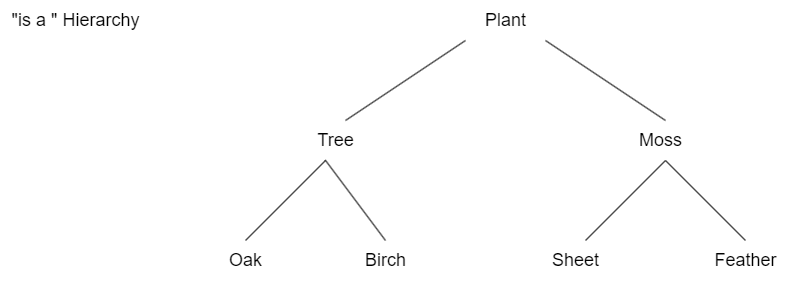

The diagram above was exported from draw.io. Its source (the exported page's mxGraphModel, read from the mxfile embedded in the PNG):
<mxGraphModel dx="1843" dy="746" grid="1" gridSize="10" guides="1" tooltips="1" connect="1" arrows="1" fold="1" page="1" pageScale="1" pageWidth="1100" pageHeight="850" math="0" shadow="0">
  <root>
    <mxCell id="0" />
    <mxCell id="1" parent="0" />
    <mxCell id="2" value="&lt;font style=&quot;font-size: 18px;&quot;&gt;Plant&lt;/font&gt;" style="text;html=1;align=center;verticalAlign=middle;resizable=0;points=[];autosize=1;strokeColor=none;fillColor=none;" vertex="1" parent="1">
      <mxGeometry x="545" y="480" width="60" height="40" as="geometry" />
    </mxCell>
    <mxCell id="3" value="" style="endArrow=none;html=1;rounded=0;" edge="1" parent="1">
      <mxGeometry width="50" height="50" relative="1" as="geometry">
        <mxPoint x="415" y="600" as="sourcePoint" />
        <mxPoint x="535" y="520" as="targetPoint" />
      </mxGeometry>
    </mxCell>
    <mxCell id="4" value="&lt;font style=&quot;font-size: 18px;&quot;&gt;Tree&lt;/font&gt;" style="text;html=1;align=center;verticalAlign=middle;resizable=0;points=[];autosize=1;strokeColor=none;fillColor=none;" vertex="1" parent="1">
      <mxGeometry x="375" y="600" width="60" height="40" as="geometry" />
    </mxCell>
    <mxCell id="5" value="&lt;font style=&quot;font-size: 18px;&quot;&gt;&quot;is a &quot; Hierarchy&lt;/font&gt;" style="text;html=1;align=center;verticalAlign=middle;resizable=0;points=[];autosize=1;strokeColor=none;fillColor=none;" vertex="1" parent="1">
      <mxGeometry x="70" y="480" width="150" height="40" as="geometry" />
    </mxCell>
    <mxCell id="6" value="&lt;font style=&quot;font-size: 18px;&quot;&gt;Moss&lt;/font&gt;" style="text;html=1;align=center;verticalAlign=middle;resizable=0;points=[];autosize=1;strokeColor=none;fillColor=none;" vertex="1" parent="1">
      <mxGeometry x="695" y="600" width="70" height="40" as="geometry" />
    </mxCell>
    <mxCell id="7" value="" style="endArrow=none;html=1;rounded=0;" edge="1" parent="1">
      <mxGeometry width="50" height="50" relative="1" as="geometry">
        <mxPoint x="735" y="600" as="sourcePoint" />
        <mxPoint x="615" y="520" as="targetPoint" />
      </mxGeometry>
    </mxCell>
    <mxCell id="8" value="&lt;span style=&quot;font-size: 18px;&quot;&gt;Sheet&lt;/span&gt;" style="text;html=1;align=center;verticalAlign=middle;resizable=0;points=[];autosize=1;strokeColor=none;fillColor=none;" vertex="1" parent="1">
      <mxGeometry x="610" y="720" width="70" height="40" as="geometry" />
    </mxCell>
    <mxCell id="9" value="&lt;font style=&quot;font-size: 18px;&quot;&gt;Feather&lt;/font&gt;" style="text;html=1;align=center;verticalAlign=middle;resizable=0;points=[];autosize=1;strokeColor=none;fillColor=none;" vertex="1" parent="1">
      <mxGeometry x="770" y="720" width="90" height="40" as="geometry" />
    </mxCell>
    <mxCell id="10" value="" style="endArrow=none;html=1;rounded=0;" edge="1" parent="1">
      <mxGeometry width="50" height="50" relative="1" as="geometry">
        <mxPoint x="655" y="720" as="sourcePoint" />
        <mxPoint x="735" y="640" as="targetPoint" />
      </mxGeometry>
    </mxCell>
    <mxCell id="11" value="" style="endArrow=none;html=1;rounded=0;" edge="1" parent="1">
      <mxGeometry width="50" height="50" relative="1" as="geometry">
        <mxPoint x="815" y="720" as="sourcePoint" />
        <mxPoint x="735" y="640" as="targetPoint" />
      </mxGeometry>
    </mxCell>
    <mxCell id="12" value="" style="endArrow=none;html=1;rounded=0;" edge="1" parent="1">
      <mxGeometry width="50" height="50" relative="1" as="geometry">
        <mxPoint x="315" y="720" as="sourcePoint" />
        <mxPoint x="395" y="640" as="targetPoint" />
      </mxGeometry>
    </mxCell>
    <mxCell id="13" value="" style="endArrow=none;html=1;rounded=0;entryX=0.329;entryY=0.988;entryDx=0;entryDy=0;entryPerimeter=0;" edge="1" target="4" parent="1">
      <mxGeometry width="50" height="50" relative="1" as="geometry">
        <mxPoint x="455" y="720" as="sourcePoint" />
        <mxPoint x="455" y="620" as="targetPoint" />
      </mxGeometry>
    </mxCell>
    <mxCell id="14" value="&lt;span style=&quot;font-size: 18px;&quot;&gt;Oak&lt;/span&gt;" style="text;html=1;align=center;verticalAlign=middle;resizable=0;points=[];autosize=1;strokeColor=none;fillColor=none;" vertex="1" parent="1">
      <mxGeometry x="285" y="720" width="60" height="40" as="geometry" />
    </mxCell>
    <mxCell id="15" value="&lt;span style=&quot;font-size: 18px;&quot;&gt;Birch&lt;/span&gt;" style="text;html=1;align=center;verticalAlign=middle;resizable=0;points=[];autosize=1;strokeColor=none;fillColor=none;" vertex="1" parent="1">
      <mxGeometry x="425" y="720" width="60" height="40" as="geometry" />
    </mxCell>
  </root>
</mxGraphModel>